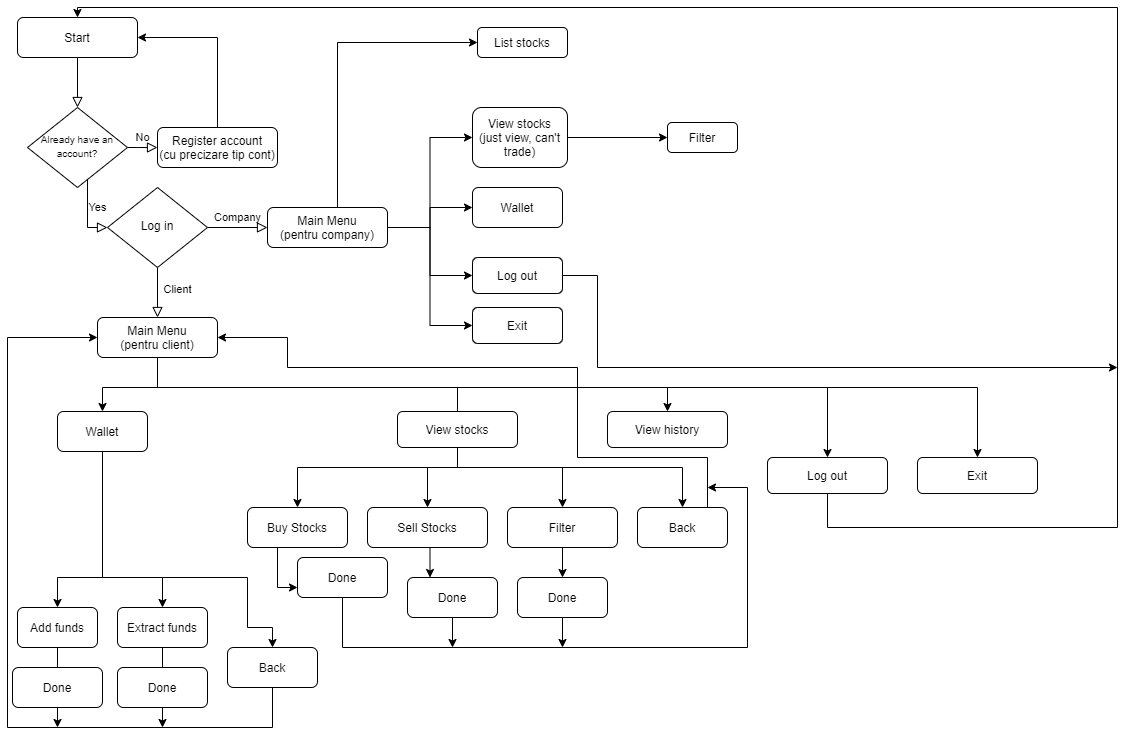

The diagram above was exported from draw.io. Its source (the exported page's mxGraphModel, read from the mxfile embedded in the PNG):
<mxGraphModel dx="1707" dy="987" grid="1" gridSize="10" guides="1" tooltips="1" connect="1" arrows="1" fold="1" page="1" pageScale="1" pageWidth="1169" pageHeight="827" math="0" shadow="0">
  <root>
    <mxCell id="WIyWlLk6GJQsqaUBKTNV-0" />
    <mxCell id="WIyWlLk6GJQsqaUBKTNV-1" parent="WIyWlLk6GJQsqaUBKTNV-0" />
    <mxCell id="WIyWlLk6GJQsqaUBKTNV-2" value="" style="rounded=0;html=1;jettySize=auto;orthogonalLoop=1;fontSize=11;endArrow=block;endFill=0;endSize=8;strokeWidth=1;shadow=0;labelBackgroundColor=none;edgeStyle=orthogonalEdgeStyle;" parent="WIyWlLk6GJQsqaUBKTNV-1" source="WIyWlLk6GJQsqaUBKTNV-3" target="WIyWlLk6GJQsqaUBKTNV-6" edge="1">
      <mxGeometry relative="1" as="geometry" />
    </mxCell>
    <mxCell id="WIyWlLk6GJQsqaUBKTNV-3" value="Start" style="rounded=1;whiteSpace=wrap;html=1;fontSize=12;glass=0;strokeWidth=1;shadow=0;" parent="WIyWlLk6GJQsqaUBKTNV-1" vertex="1">
      <mxGeometry x="20" y="20" width="120" height="40" as="geometry" />
    </mxCell>
    <mxCell id="WIyWlLk6GJQsqaUBKTNV-4" value="Yes" style="rounded=0;html=1;jettySize=auto;orthogonalLoop=1;fontSize=11;endArrow=block;endFill=0;endSize=8;strokeWidth=1;shadow=0;labelBackgroundColor=none;edgeStyle=orthogonalEdgeStyle;" parent="WIyWlLk6GJQsqaUBKTNV-1" source="WIyWlLk6GJQsqaUBKTNV-6" target="WIyWlLk6GJQsqaUBKTNV-10" edge="1">
      <mxGeometry x="-0.1765" y="10" relative="1" as="geometry">
        <mxPoint as="offset" />
        <Array as="points">
          <mxPoint x="90" y="230" />
        </Array>
      </mxGeometry>
    </mxCell>
    <mxCell id="WIyWlLk6GJQsqaUBKTNV-5" value="No" style="edgeStyle=orthogonalEdgeStyle;rounded=0;html=1;jettySize=auto;orthogonalLoop=1;fontSize=11;endArrow=block;endFill=0;endSize=8;strokeWidth=1;shadow=0;labelBackgroundColor=none;" parent="WIyWlLk6GJQsqaUBKTNV-1" source="WIyWlLk6GJQsqaUBKTNV-6" target="WIyWlLk6GJQsqaUBKTNV-7" edge="1">
      <mxGeometry y="10" relative="1" as="geometry">
        <mxPoint as="offset" />
        <Array as="points">
          <mxPoint x="140" y="150" />
          <mxPoint x="140" y="150" />
        </Array>
      </mxGeometry>
    </mxCell>
    <mxCell id="WIyWlLk6GJQsqaUBKTNV-6" value="&lt;font style=&quot;font-size: 10px&quot;&gt;Already have an account?&lt;/font&gt;" style="rhombus;whiteSpace=wrap;html=1;shadow=0;fontFamily=Helvetica;fontSize=12;align=center;strokeWidth=1;spacing=6;spacingTop=-4;" parent="WIyWlLk6GJQsqaUBKTNV-1" vertex="1">
      <mxGeometry x="30" y="110" width="100" height="80" as="geometry" />
    </mxCell>
    <mxCell id="5o8s7VPMxXmUkp5bg0WX-0" style="edgeStyle=orthogonalEdgeStyle;rounded=0;orthogonalLoop=1;jettySize=auto;html=1;exitX=0.5;exitY=0;exitDx=0;exitDy=0;entryX=1;entryY=0.5;entryDx=0;entryDy=0;" parent="WIyWlLk6GJQsqaUBKTNV-1" source="WIyWlLk6GJQsqaUBKTNV-7" target="WIyWlLk6GJQsqaUBKTNV-3" edge="1">
      <mxGeometry relative="1" as="geometry" />
    </mxCell>
    <mxCell id="WIyWlLk6GJQsqaUBKTNV-7" value="Register account&lt;br&gt;(cu precizare tip cont)" style="rounded=1;whiteSpace=wrap;html=1;fontSize=12;glass=0;strokeWidth=1;shadow=0;" parent="WIyWlLk6GJQsqaUBKTNV-1" vertex="1">
      <mxGeometry x="160" y="130" width="120" height="40" as="geometry" />
    </mxCell>
    <object label="Client" id="WIyWlLk6GJQsqaUBKTNV-8">
      <mxCell style="rounded=0;html=1;jettySize=auto;orthogonalLoop=1;fontSize=11;endArrow=block;endFill=0;endSize=8;strokeWidth=1;shadow=0;labelBackgroundColor=none;edgeStyle=orthogonalEdgeStyle;" parent="WIyWlLk6GJQsqaUBKTNV-1" source="WIyWlLk6GJQsqaUBKTNV-10" target="WIyWlLk6GJQsqaUBKTNV-11" edge="1">
        <mxGeometry x="-0.1429" y="20" relative="1" as="geometry">
          <mxPoint as="offset" />
        </mxGeometry>
      </mxCell>
    </object>
    <mxCell id="WIyWlLk6GJQsqaUBKTNV-9" value="Company" style="edgeStyle=orthogonalEdgeStyle;rounded=0;html=1;jettySize=auto;orthogonalLoop=1;fontSize=11;endArrow=block;endFill=0;endSize=8;strokeWidth=1;shadow=0;labelBackgroundColor=none;" parent="WIyWlLk6GJQsqaUBKTNV-1" source="WIyWlLk6GJQsqaUBKTNV-10" target="WIyWlLk6GJQsqaUBKTNV-12" edge="1">
      <mxGeometry y="10" relative="1" as="geometry">
        <mxPoint as="offset" />
      </mxGeometry>
    </mxCell>
    <mxCell id="WIyWlLk6GJQsqaUBKTNV-10" value="Log in" style="rhombus;whiteSpace=wrap;html=1;shadow=0;fontFamily=Helvetica;fontSize=12;align=center;strokeWidth=1;spacing=6;spacingTop=-4;" parent="WIyWlLk6GJQsqaUBKTNV-1" vertex="1">
      <mxGeometry x="110" y="190" width="100" height="80" as="geometry" />
    </mxCell>
    <mxCell id="5o8s7VPMxXmUkp5bg0WX-11" style="edgeStyle=orthogonalEdgeStyle;rounded=0;orthogonalLoop=1;jettySize=auto;html=1;entryX=0.5;entryY=0;entryDx=0;entryDy=0;exitX=0.5;exitY=1;exitDx=0;exitDy=0;" parent="WIyWlLk6GJQsqaUBKTNV-1" source="5o8s7VPMxXmUkp5bg0WX-19" target="5o8s7VPMxXmUkp5bg0WX-10" edge="1">
      <mxGeometry relative="1" as="geometry">
        <Array as="points">
          <mxPoint x="460" y="470" />
          <mxPoint x="430" y="470" />
        </Array>
      </mxGeometry>
    </mxCell>
    <mxCell id="5o8s7VPMxXmUkp5bg0WX-13" style="edgeStyle=orthogonalEdgeStyle;rounded=0;orthogonalLoop=1;jettySize=auto;html=1;entryX=0.5;entryY=0;entryDx=0;entryDy=0;" parent="WIyWlLk6GJQsqaUBKTNV-1" source="WIyWlLk6GJQsqaUBKTNV-11" target="5o8s7VPMxXmUkp5bg0WX-12" edge="1">
      <mxGeometry relative="1" as="geometry">
        <Array as="points">
          <mxPoint x="160" y="390" />
          <mxPoint x="105" y="390" />
        </Array>
      </mxGeometry>
    </mxCell>
    <mxCell id="5o8s7VPMxXmUkp5bg0WX-21" style="edgeStyle=orthogonalEdgeStyle;rounded=0;orthogonalLoop=1;jettySize=auto;html=1;entryX=0.5;entryY=0.444;entryDx=0;entryDy=0;entryPerimeter=0;" parent="WIyWlLk6GJQsqaUBKTNV-1" source="WIyWlLk6GJQsqaUBKTNV-11" target="5o8s7VPMxXmUkp5bg0WX-19" edge="1">
      <mxGeometry relative="1" as="geometry">
        <Array as="points">
          <mxPoint x="160" y="390" />
          <mxPoint x="460" y="390" />
        </Array>
      </mxGeometry>
    </mxCell>
    <mxCell id="5o8s7VPMxXmUkp5bg0WX-26" style="edgeStyle=orthogonalEdgeStyle;rounded=0;orthogonalLoop=1;jettySize=auto;html=1;" parent="WIyWlLk6GJQsqaUBKTNV-1" source="WIyWlLk6GJQsqaUBKTNV-11" target="5o8s7VPMxXmUkp5bg0WX-25" edge="1">
      <mxGeometry relative="1" as="geometry">
        <Array as="points">
          <mxPoint x="160" y="390" />
          <mxPoint x="670" y="390" />
        </Array>
      </mxGeometry>
    </mxCell>
    <mxCell id="5o8s7VPMxXmUkp5bg0WX-29" style="edgeStyle=orthogonalEdgeStyle;rounded=0;orthogonalLoop=1;jettySize=auto;html=1;" parent="WIyWlLk6GJQsqaUBKTNV-1" source="WIyWlLk6GJQsqaUBKTNV-11" target="5o8s7VPMxXmUkp5bg0WX-27" edge="1">
      <mxGeometry relative="1" as="geometry">
        <mxPoint x="840" y="410" as="targetPoint" />
        <Array as="points">
          <mxPoint x="160" y="390" />
          <mxPoint x="830" y="390" />
        </Array>
      </mxGeometry>
    </mxCell>
    <mxCell id="5o8s7VPMxXmUkp5bg0WX-30" style="edgeStyle=orthogonalEdgeStyle;rounded=0;orthogonalLoop=1;jettySize=auto;html=1;" parent="WIyWlLk6GJQsqaUBKTNV-1" source="WIyWlLk6GJQsqaUBKTNV-11" target="5o8s7VPMxXmUkp5bg0WX-28" edge="1">
      <mxGeometry relative="1" as="geometry">
        <Array as="points">
          <mxPoint x="160" y="390" />
          <mxPoint x="980" y="390" />
        </Array>
      </mxGeometry>
    </mxCell>
    <mxCell id="WIyWlLk6GJQsqaUBKTNV-11" value="Main Menu&lt;br&gt;(pentru client)" style="rounded=1;whiteSpace=wrap;html=1;fontSize=12;glass=0;strokeWidth=1;shadow=0;" parent="WIyWlLk6GJQsqaUBKTNV-1" vertex="1">
      <mxGeometry x="100" y="320" width="120" height="40" as="geometry" />
    </mxCell>
    <mxCell id="5o8s7VPMxXmUkp5bg0WX-17" style="edgeStyle=orthogonalEdgeStyle;rounded=0;orthogonalLoop=1;jettySize=auto;html=1;entryX=0;entryY=0.5;entryDx=0;entryDy=0;" parent="WIyWlLk6GJQsqaUBKTNV-1" source="WIyWlLk6GJQsqaUBKTNV-12" target="5o8s7VPMxXmUkp5bg0WX-16" edge="1">
      <mxGeometry relative="1" as="geometry" />
    </mxCell>
    <mxCell id="5o8s7VPMxXmUkp5bg0WX-32" style="edgeStyle=orthogonalEdgeStyle;rounded=0;orthogonalLoop=1;jettySize=auto;html=1;entryX=0;entryY=0.5;entryDx=0;entryDy=0;" parent="WIyWlLk6GJQsqaUBKTNV-1" source="WIyWlLk6GJQsqaUBKTNV-12" target="5o8s7VPMxXmUkp5bg0WX-31" edge="1">
      <mxGeometry relative="1" as="geometry" />
    </mxCell>
    <mxCell id="5o8s7VPMxXmUkp5bg0WX-37" style="edgeStyle=orthogonalEdgeStyle;rounded=0;orthogonalLoop=1;jettySize=auto;html=1;entryX=0;entryY=0.5;entryDx=0;entryDy=0;" parent="WIyWlLk6GJQsqaUBKTNV-1" source="WIyWlLk6GJQsqaUBKTNV-12" target="5o8s7VPMxXmUkp5bg0WX-34" edge="1">
      <mxGeometry relative="1" as="geometry" />
    </mxCell>
    <mxCell id="5o8s7VPMxXmUkp5bg0WX-38" style="edgeStyle=orthogonalEdgeStyle;rounded=0;orthogonalLoop=1;jettySize=auto;html=1;entryX=0;entryY=0.5;entryDx=0;entryDy=0;" parent="WIyWlLk6GJQsqaUBKTNV-1" source="WIyWlLk6GJQsqaUBKTNV-12" target="5o8s7VPMxXmUkp5bg0WX-36" edge="1">
      <mxGeometry relative="1" as="geometry" />
    </mxCell>
    <mxCell id="5o8s7VPMxXmUkp5bg0WX-39" style="edgeStyle=orthogonalEdgeStyle;rounded=0;orthogonalLoop=1;jettySize=auto;html=1;entryX=0;entryY=0.5;entryDx=0;entryDy=0;" parent="WIyWlLk6GJQsqaUBKTNV-1" source="WIyWlLk6GJQsqaUBKTNV-12" target="5o8s7VPMxXmUkp5bg0WX-1" edge="1">
      <mxGeometry relative="1" as="geometry">
        <Array as="points">
          <mxPoint x="340" y="45" />
        </Array>
      </mxGeometry>
    </mxCell>
    <mxCell id="WIyWlLk6GJQsqaUBKTNV-12" value="Main Menu&lt;br&gt;(pentru company)" style="rounded=1;whiteSpace=wrap;html=1;fontSize=12;glass=0;strokeWidth=1;shadow=0;" parent="WIyWlLk6GJQsqaUBKTNV-1" vertex="1">
      <mxGeometry x="270" y="210" width="120" height="40" as="geometry" />
    </mxCell>
    <mxCell id="5o8s7VPMxXmUkp5bg0WX-1" value="List stocks" style="rounded=1;whiteSpace=wrap;html=1;" parent="WIyWlLk6GJQsqaUBKTNV-1" vertex="1">
      <mxGeometry x="480" y="30" width="90" height="30" as="geometry" />
    </mxCell>
    <mxCell id="5o8s7VPMxXmUkp5bg0WX-49" style="edgeStyle=orthogonalEdgeStyle;rounded=0;orthogonalLoop=1;jettySize=auto;html=1;" parent="WIyWlLk6GJQsqaUBKTNV-1" source="5o8s7VPMxXmUkp5bg0WX-4" edge="1">
      <mxGeometry relative="1" as="geometry">
        <mxPoint x="60" y="730" as="targetPoint" />
      </mxGeometry>
    </mxCell>
    <mxCell id="5o8s7VPMxXmUkp5bg0WX-4" value="Add funds" style="rounded=1;whiteSpace=wrap;html=1;" parent="WIyWlLk6GJQsqaUBKTNV-1" vertex="1">
      <mxGeometry x="20" y="610" width="80" height="40" as="geometry" />
    </mxCell>
    <mxCell id="5o8s7VPMxXmUkp5bg0WX-50" style="edgeStyle=orthogonalEdgeStyle;rounded=0;orthogonalLoop=1;jettySize=auto;html=1;" parent="WIyWlLk6GJQsqaUBKTNV-1" source="5o8s7VPMxXmUkp5bg0WX-6" edge="1">
      <mxGeometry relative="1" as="geometry">
        <mxPoint x="165" y="730" as="targetPoint" />
      </mxGeometry>
    </mxCell>
    <mxCell id="5o8s7VPMxXmUkp5bg0WX-6" value="Extract funds" style="rounded=1;whiteSpace=wrap;html=1;" parent="WIyWlLk6GJQsqaUBKTNV-1" vertex="1">
      <mxGeometry x="120" y="610" width="90" height="40" as="geometry" />
    </mxCell>
    <mxCell id="5o8s7VPMxXmUkp5bg0WX-60" style="edgeStyle=orthogonalEdgeStyle;rounded=0;orthogonalLoop=1;jettySize=auto;html=1;exitX=0.5;exitY=1;exitDx=0;exitDy=0;entryX=0;entryY=0.75;entryDx=0;entryDy=0;" parent="WIyWlLk6GJQsqaUBKTNV-1" source="5o8s7VPMxXmUkp5bg0WX-8" target="5o8s7VPMxXmUkp5bg0WX-57" edge="1">
      <mxGeometry relative="1" as="geometry">
        <Array as="points">
          <mxPoint x="280" y="550" />
          <mxPoint x="280" y="590" />
        </Array>
      </mxGeometry>
    </mxCell>
    <mxCell id="5o8s7VPMxXmUkp5bg0WX-8" value="Buy Stocks" style="rounded=1;whiteSpace=wrap;html=1;" parent="WIyWlLk6GJQsqaUBKTNV-1" vertex="1">
      <mxGeometry x="250" y="510" width="100" height="40" as="geometry" />
    </mxCell>
    <mxCell id="5o8s7VPMxXmUkp5bg0WX-61" style="edgeStyle=orthogonalEdgeStyle;rounded=0;orthogonalLoop=1;jettySize=auto;html=1;exitX=0.5;exitY=1;exitDx=0;exitDy=0;entryX=0.25;entryY=0;entryDx=0;entryDy=0;" parent="WIyWlLk6GJQsqaUBKTNV-1" source="5o8s7VPMxXmUkp5bg0WX-10" target="5o8s7VPMxXmUkp5bg0WX-58" edge="1">
      <mxGeometry relative="1" as="geometry" />
    </mxCell>
    <mxCell id="5o8s7VPMxXmUkp5bg0WX-10" value="Sell Stocks" style="rounded=1;whiteSpace=wrap;html=1;" parent="WIyWlLk6GJQsqaUBKTNV-1" vertex="1">
      <mxGeometry x="370" y="510" width="120" height="40" as="geometry" />
    </mxCell>
    <mxCell id="5o8s7VPMxXmUkp5bg0WX-14" style="edgeStyle=orthogonalEdgeStyle;rounded=0;orthogonalLoop=1;jettySize=auto;html=1;" parent="WIyWlLk6GJQsqaUBKTNV-1" source="5o8s7VPMxXmUkp5bg0WX-12" target="5o8s7VPMxXmUkp5bg0WX-4" edge="1">
      <mxGeometry relative="1" as="geometry">
        <Array as="points">
          <mxPoint x="105" y="580" />
          <mxPoint x="60" y="580" />
        </Array>
      </mxGeometry>
    </mxCell>
    <mxCell id="5o8s7VPMxXmUkp5bg0WX-15" style="edgeStyle=orthogonalEdgeStyle;rounded=0;orthogonalLoop=1;jettySize=auto;html=1;" parent="WIyWlLk6GJQsqaUBKTNV-1" source="5o8s7VPMxXmUkp5bg0WX-12" target="5o8s7VPMxXmUkp5bg0WX-6" edge="1">
      <mxGeometry relative="1" as="geometry">
        <Array as="points">
          <mxPoint x="105" y="580" />
          <mxPoint x="165" y="580" />
        </Array>
      </mxGeometry>
    </mxCell>
    <mxCell id="5o8s7VPMxXmUkp5bg0WX-46" style="edgeStyle=orthogonalEdgeStyle;rounded=0;orthogonalLoop=1;jettySize=auto;html=1;entryX=0.5;entryY=0;entryDx=0;entryDy=0;" parent="WIyWlLk6GJQsqaUBKTNV-1" source="5o8s7VPMxXmUkp5bg0WX-12" target="5o8s7VPMxXmUkp5bg0WX-44" edge="1">
      <mxGeometry relative="1" as="geometry">
        <Array as="points">
          <mxPoint x="105" y="580" />
          <mxPoint x="250" y="580" />
          <mxPoint x="250" y="630" />
          <mxPoint x="275" y="630" />
        </Array>
      </mxGeometry>
    </mxCell>
    <mxCell id="5o8s7VPMxXmUkp5bg0WX-12" value="Wallet" style="rounded=1;whiteSpace=wrap;html=1;" parent="WIyWlLk6GJQsqaUBKTNV-1" vertex="1">
      <mxGeometry x="60" y="414" width="90" height="40" as="geometry" />
    </mxCell>
    <mxCell id="5o8s7VPMxXmUkp5bg0WX-43" style="edgeStyle=orthogonalEdgeStyle;rounded=0;orthogonalLoop=1;jettySize=auto;html=1;entryX=0;entryY=0.5;entryDx=0;entryDy=0;" parent="WIyWlLk6GJQsqaUBKTNV-1" source="5o8s7VPMxXmUkp5bg0WX-16" target="5o8s7VPMxXmUkp5bg0WX-42" edge="1">
      <mxGeometry relative="1" as="geometry" />
    </mxCell>
    <mxCell id="5o8s7VPMxXmUkp5bg0WX-16" value="View stocks&lt;br&gt;(just view, can't trade)" style="rounded=1;whiteSpace=wrap;html=1;" parent="WIyWlLk6GJQsqaUBKTNV-1" vertex="1">
      <mxGeometry x="475" y="110" width="95" height="60" as="geometry" />
    </mxCell>
    <mxCell id="5o8s7VPMxXmUkp5bg0WX-20" style="edgeStyle=orthogonalEdgeStyle;rounded=0;orthogonalLoop=1;jettySize=auto;html=1;" parent="WIyWlLk6GJQsqaUBKTNV-1" source="5o8s7VPMxXmUkp5bg0WX-19" target="5o8s7VPMxXmUkp5bg0WX-8" edge="1">
      <mxGeometry relative="1" as="geometry">
        <Array as="points">
          <mxPoint x="460" y="470" />
          <mxPoint x="300" y="470" />
        </Array>
      </mxGeometry>
    </mxCell>
    <mxCell id="5o8s7VPMxXmUkp5bg0WX-24" style="edgeStyle=orthogonalEdgeStyle;rounded=0;orthogonalLoop=1;jettySize=auto;html=1;entryX=0.5;entryY=0;entryDx=0;entryDy=0;" parent="WIyWlLk6GJQsqaUBKTNV-1" source="5o8s7VPMxXmUkp5bg0WX-19" target="5o8s7VPMxXmUkp5bg0WX-22" edge="1">
      <mxGeometry relative="1" as="geometry">
        <Array as="points">
          <mxPoint x="460" y="470" />
          <mxPoint x="565" y="470" />
        </Array>
      </mxGeometry>
    </mxCell>
    <mxCell id="5o8s7VPMxXmUkp5bg0WX-55" style="edgeStyle=orthogonalEdgeStyle;rounded=0;orthogonalLoop=1;jettySize=auto;html=1;entryX=0.5;entryY=0;entryDx=0;entryDy=0;" parent="WIyWlLk6GJQsqaUBKTNV-1" source="5o8s7VPMxXmUkp5bg0WX-19" target="5o8s7VPMxXmUkp5bg0WX-54" edge="1">
      <mxGeometry relative="1" as="geometry">
        <Array as="points">
          <mxPoint x="460" y="470" />
          <mxPoint x="685" y="470" />
        </Array>
      </mxGeometry>
    </mxCell>
    <mxCell id="5o8s7VPMxXmUkp5bg0WX-19" value="View stocks" style="rounded=1;whiteSpace=wrap;html=1;" parent="WIyWlLk6GJQsqaUBKTNV-1" vertex="1">
      <mxGeometry x="400" y="414" width="120" height="36" as="geometry" />
    </mxCell>
    <mxCell id="5o8s7VPMxXmUkp5bg0WX-62" style="edgeStyle=orthogonalEdgeStyle;rounded=0;orthogonalLoop=1;jettySize=auto;html=1;exitX=0.5;exitY=1;exitDx=0;exitDy=0;entryX=0.5;entryY=0;entryDx=0;entryDy=0;" parent="WIyWlLk6GJQsqaUBKTNV-1" source="5o8s7VPMxXmUkp5bg0WX-22" target="5o8s7VPMxXmUkp5bg0WX-59" edge="1">
      <mxGeometry relative="1" as="geometry" />
    </mxCell>
    <mxCell id="5o8s7VPMxXmUkp5bg0WX-22" value="Filter" style="rounded=1;whiteSpace=wrap;html=1;" parent="WIyWlLk6GJQsqaUBKTNV-1" vertex="1">
      <mxGeometry x="510" y="510" width="110" height="40" as="geometry" />
    </mxCell>
    <mxCell id="5o8s7VPMxXmUkp5bg0WX-25" value="View history" style="rounded=1;whiteSpace=wrap;html=1;" parent="WIyWlLk6GJQsqaUBKTNV-1" vertex="1">
      <mxGeometry x="610" y="414" width="120" height="36" as="geometry" />
    </mxCell>
    <mxCell id="5o8s7VPMxXmUkp5bg0WX-33" style="edgeStyle=orthogonalEdgeStyle;rounded=0;orthogonalLoop=1;jettySize=auto;html=1;entryX=0.5;entryY=0;entryDx=0;entryDy=0;" parent="WIyWlLk6GJQsqaUBKTNV-1" source="5o8s7VPMxXmUkp5bg0WX-27" target="WIyWlLk6GJQsqaUBKTNV-3" edge="1">
      <mxGeometry relative="1" as="geometry">
        <Array as="points">
          <mxPoint x="830" y="530" />
          <mxPoint x="1120" y="530" />
          <mxPoint x="1120" y="10" />
          <mxPoint x="80" y="10" />
        </Array>
      </mxGeometry>
    </mxCell>
    <mxCell id="5o8s7VPMxXmUkp5bg0WX-27" value="Log out" style="rounded=1;whiteSpace=wrap;html=1;" parent="WIyWlLk6GJQsqaUBKTNV-1" vertex="1">
      <mxGeometry x="770" y="460" width="120" height="36" as="geometry" />
    </mxCell>
    <mxCell id="5o8s7VPMxXmUkp5bg0WX-28" value="Exit" style="rounded=1;whiteSpace=wrap;html=1;" parent="WIyWlLk6GJQsqaUBKTNV-1" vertex="1">
      <mxGeometry x="920" y="460" width="120" height="36" as="geometry" />
    </mxCell>
    <mxCell id="5o8s7VPMxXmUkp5bg0WX-31" value="Wallet" style="rounded=1;whiteSpace=wrap;html=1;" parent="WIyWlLk6GJQsqaUBKTNV-1" vertex="1">
      <mxGeometry x="475" y="190" width="90" height="40" as="geometry" />
    </mxCell>
    <mxCell id="5o8s7VPMxXmUkp5bg0WX-41" style="edgeStyle=orthogonalEdgeStyle;rounded=0;orthogonalLoop=1;jettySize=auto;html=1;" parent="WIyWlLk6GJQsqaUBKTNV-1" source="5o8s7VPMxXmUkp5bg0WX-34" edge="1">
      <mxGeometry relative="1" as="geometry">
        <mxPoint x="1120" y="370" as="targetPoint" />
        <Array as="points">
          <mxPoint x="600" y="278" />
          <mxPoint x="600" y="370" />
          <mxPoint x="1120" y="370" />
        </Array>
      </mxGeometry>
    </mxCell>
    <mxCell id="5o8s7VPMxXmUkp5bg0WX-34" value="Log out" style="rounded=1;whiteSpace=wrap;html=1;" parent="WIyWlLk6GJQsqaUBKTNV-1" vertex="1">
      <mxGeometry x="475" y="260" width="90" height="36" as="geometry" />
    </mxCell>
    <mxCell id="5o8s7VPMxXmUkp5bg0WX-36" value="Exit" style="rounded=1;whiteSpace=wrap;html=1;" parent="WIyWlLk6GJQsqaUBKTNV-1" vertex="1">
      <mxGeometry x="475" y="310" width="90" height="36" as="geometry" />
    </mxCell>
    <mxCell id="5o8s7VPMxXmUkp5bg0WX-42" value="Filter" style="rounded=1;whiteSpace=wrap;html=1;" parent="WIyWlLk6GJQsqaUBKTNV-1" vertex="1">
      <mxGeometry x="670" y="125" width="70" height="30" as="geometry" />
    </mxCell>
    <mxCell id="5o8s7VPMxXmUkp5bg0WX-47" style="edgeStyle=orthogonalEdgeStyle;rounded=0;orthogonalLoop=1;jettySize=auto;html=1;entryX=0;entryY=0.5;entryDx=0;entryDy=0;" parent="WIyWlLk6GJQsqaUBKTNV-1" source="5o8s7VPMxXmUkp5bg0WX-44" target="WIyWlLk6GJQsqaUBKTNV-11" edge="1">
      <mxGeometry relative="1" as="geometry">
        <Array as="points">
          <mxPoint x="275" y="730" />
          <mxPoint x="10" y="730" />
          <mxPoint x="10" y="340" />
        </Array>
      </mxGeometry>
    </mxCell>
    <mxCell id="5o8s7VPMxXmUkp5bg0WX-44" value="Back" style="rounded=1;whiteSpace=wrap;html=1;" parent="WIyWlLk6GJQsqaUBKTNV-1" vertex="1">
      <mxGeometry x="230" y="650" width="90" height="40" as="geometry" />
    </mxCell>
    <mxCell id="5o8s7VPMxXmUkp5bg0WX-52" value="Done" style="rounded=1;whiteSpace=wrap;html=1;" parent="WIyWlLk6GJQsqaUBKTNV-1" vertex="1">
      <mxGeometry x="120" y="670" width="90" height="40" as="geometry" />
    </mxCell>
    <mxCell id="5o8s7VPMxXmUkp5bg0WX-53" value="Done" style="rounded=1;whiteSpace=wrap;html=1;" parent="WIyWlLk6GJQsqaUBKTNV-1" vertex="1">
      <mxGeometry x="15" y="670" width="90" height="40" as="geometry" />
    </mxCell>
    <mxCell id="5o8s7VPMxXmUkp5bg0WX-56" style="edgeStyle=orthogonalEdgeStyle;rounded=0;orthogonalLoop=1;jettySize=auto;html=1;entryX=1;entryY=0.5;entryDx=0;entryDy=0;" parent="WIyWlLk6GJQsqaUBKTNV-1" source="5o8s7VPMxXmUkp5bg0WX-54" target="WIyWlLk6GJQsqaUBKTNV-11" edge="1">
      <mxGeometry relative="1" as="geometry">
        <Array as="points">
          <mxPoint x="710" y="460" />
          <mxPoint x="580" y="460" />
          <mxPoint x="580" y="370" />
          <mxPoint x="290" y="370" />
          <mxPoint x="290" y="340" />
        </Array>
      </mxGeometry>
    </mxCell>
    <mxCell id="5o8s7VPMxXmUkp5bg0WX-54" value="Back" style="rounded=1;whiteSpace=wrap;html=1;" parent="WIyWlLk6GJQsqaUBKTNV-1" vertex="1">
      <mxGeometry x="640" y="510" width="90" height="40" as="geometry" />
    </mxCell>
    <mxCell id="5o8s7VPMxXmUkp5bg0WX-63" style="edgeStyle=orthogonalEdgeStyle;rounded=0;orthogonalLoop=1;jettySize=auto;html=1;exitX=0.5;exitY=1;exitDx=0;exitDy=0;" parent="WIyWlLk6GJQsqaUBKTNV-1" source="5o8s7VPMxXmUkp5bg0WX-57" edge="1">
      <mxGeometry relative="1" as="geometry">
        <mxPoint x="710" y="490" as="targetPoint" />
        <Array as="points">
          <mxPoint x="345" y="650" />
          <mxPoint x="750" y="650" />
          <mxPoint x="750" y="490" />
        </Array>
      </mxGeometry>
    </mxCell>
    <mxCell id="5o8s7VPMxXmUkp5bg0WX-57" value="Done" style="rounded=1;whiteSpace=wrap;html=1;" parent="WIyWlLk6GJQsqaUBKTNV-1" vertex="1">
      <mxGeometry x="300" y="560" width="90" height="40" as="geometry" />
    </mxCell>
    <mxCell id="5o8s7VPMxXmUkp5bg0WX-64" style="edgeStyle=orthogonalEdgeStyle;rounded=0;orthogonalLoop=1;jettySize=auto;html=1;exitX=0.5;exitY=1;exitDx=0;exitDy=0;" parent="WIyWlLk6GJQsqaUBKTNV-1" source="5o8s7VPMxXmUkp5bg0WX-58" edge="1">
      <mxGeometry relative="1" as="geometry">
        <mxPoint x="455" y="650" as="targetPoint" />
      </mxGeometry>
    </mxCell>
    <mxCell id="5o8s7VPMxXmUkp5bg0WX-58" value="Done" style="rounded=1;whiteSpace=wrap;html=1;" parent="WIyWlLk6GJQsqaUBKTNV-1" vertex="1">
      <mxGeometry x="410" y="580" width="90" height="40" as="geometry" />
    </mxCell>
    <mxCell id="5o8s7VPMxXmUkp5bg0WX-65" style="edgeStyle=orthogonalEdgeStyle;rounded=0;orthogonalLoop=1;jettySize=auto;html=1;exitX=0.5;exitY=1;exitDx=0;exitDy=0;" parent="WIyWlLk6GJQsqaUBKTNV-1" source="5o8s7VPMxXmUkp5bg0WX-59" edge="1">
      <mxGeometry relative="1" as="geometry">
        <mxPoint x="565" y="650" as="targetPoint" />
      </mxGeometry>
    </mxCell>
    <mxCell id="5o8s7VPMxXmUkp5bg0WX-59" value="Done" style="rounded=1;whiteSpace=wrap;html=1;" parent="WIyWlLk6GJQsqaUBKTNV-1" vertex="1">
      <mxGeometry x="520" y="580" width="90" height="40" as="geometry" />
    </mxCell>
  </root>
</mxGraphModel>